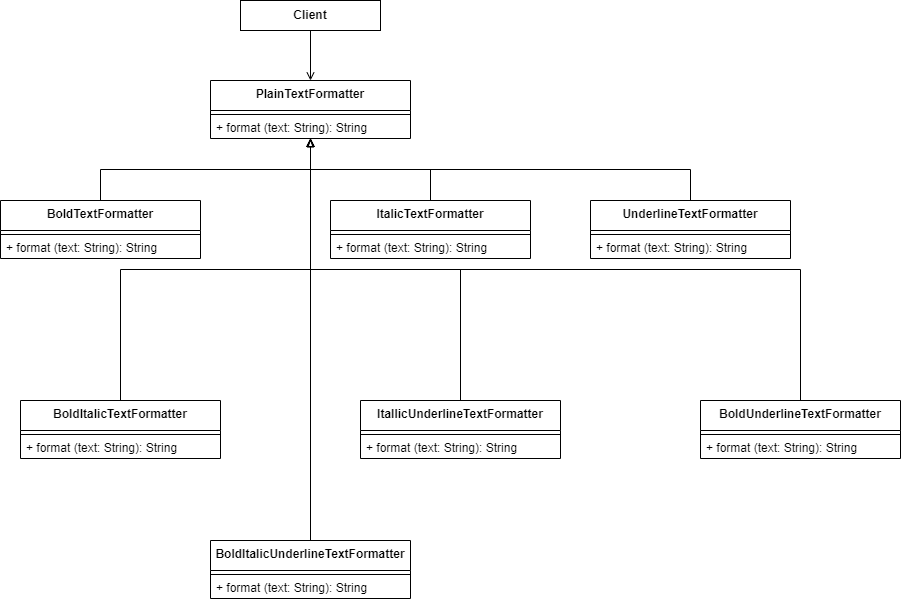

The diagram above was exported from draw.io. Its source (the exported page's mxGraphModel, read from the mxfile embedded in the PNG):
<mxGraphModel dx="1050" dy="563" grid="1" gridSize="10" guides="1" tooltips="1" connect="1" arrows="1" fold="1" page="1" pageScale="1" pageWidth="827" pageHeight="1169" math="0" shadow="0">
  <root>
    <mxCell id="0" />
    <mxCell id="1" parent="0" />
    <mxCell id="WIe7WVRlitWbJ3u8N4tA-70" style="edgeStyle=orthogonalEdgeStyle;rounded=0;orthogonalLoop=1;jettySize=auto;html=1;exitX=0.5;exitY=1;exitDx=0;exitDy=0;endArrow=open;endFill=0;" parent="1" source="WIe7WVRlitWbJ3u8N4tA-20" target="WIe7WVRlitWbJ3u8N4tA-22" edge="1">
      <mxGeometry relative="1" as="geometry">
        <mxPoint x="340" y="130" as="targetPoint" />
      </mxGeometry>
    </mxCell>
    <mxCell id="WIe7WVRlitWbJ3u8N4tA-20" value="Client" style="fontStyle=1;whiteSpace=wrap;html=1;" parent="1" vertex="1">
      <mxGeometry x="270" y="40" width="140" height="30" as="geometry" />
    </mxCell>
    <mxCell id="WIe7WVRlitWbJ3u8N4tA-22" value="&lt;b&gt;PlainTextFormatter&lt;/b&gt;" style="swimlane;fontStyle=0;align=center;verticalAlign=top;childLayout=stackLayout;horizontal=1;startSize=30;horizontalStack=0;resizeParent=1;resizeParentMax=0;resizeLast=0;collapsible=0;marginBottom=0;html=1;whiteSpace=wrap;" parent="1" vertex="1">
      <mxGeometry x="240" y="120" width="200" height="58" as="geometry" />
    </mxCell>
    <mxCell id="WIe7WVRlitWbJ3u8N4tA-23" value="" style="line;strokeWidth=1;fillColor=none;align=left;verticalAlign=middle;spacingTop=-1;spacingLeft=3;spacingRight=3;rotatable=0;labelPosition=right;points=[];portConstraint=eastwest;" parent="WIe7WVRlitWbJ3u8N4tA-22" vertex="1">
      <mxGeometry y="30" width="200" height="8" as="geometry" />
    </mxCell>
    <mxCell id="WIe7WVRlitWbJ3u8N4tA-26" value="&lt;span style=&quot;text-align: center;&quot;&gt;+ format (text: String): String&lt;/span&gt;" style="text;html=1;strokeColor=none;fillColor=none;align=left;verticalAlign=middle;spacingLeft=4;spacingRight=4;overflow=hidden;rotatable=0;points=[[0,0.5],[1,0.5]];portConstraint=eastwest;whiteSpace=wrap;" parent="WIe7WVRlitWbJ3u8N4tA-22" vertex="1">
      <mxGeometry y="38" width="200" height="20" as="geometry" />
    </mxCell>
    <mxCell id="RpY39srBhpd7cQgEGSBj-22" style="edgeStyle=orthogonalEdgeStyle;rounded=0;orthogonalLoop=1;jettySize=auto;html=1;exitX=0.5;exitY=0;exitDx=0;exitDy=0;endArrow=block;endFill=0;" edge="1" parent="1" source="RpY39srBhpd7cQgEGSBj-1" target="WIe7WVRlitWbJ3u8N4tA-22">
      <mxGeometry relative="1" as="geometry" />
    </mxCell>
    <mxCell id="RpY39srBhpd7cQgEGSBj-1" value="&lt;b&gt;BoldTextFormatter&lt;/b&gt;" style="swimlane;fontStyle=0;align=center;verticalAlign=top;childLayout=stackLayout;horizontal=1;startSize=30;horizontalStack=0;resizeParent=1;resizeParentMax=0;resizeLast=0;collapsible=0;marginBottom=0;html=1;whiteSpace=wrap;" vertex="1" parent="1">
      <mxGeometry x="30" y="240" width="200" height="58" as="geometry" />
    </mxCell>
    <mxCell id="RpY39srBhpd7cQgEGSBj-2" value="" style="line;strokeWidth=1;fillColor=none;align=left;verticalAlign=middle;spacingTop=-1;spacingLeft=3;spacingRight=3;rotatable=0;labelPosition=right;points=[];portConstraint=eastwest;" vertex="1" parent="RpY39srBhpd7cQgEGSBj-1">
      <mxGeometry y="30" width="200" height="8" as="geometry" />
    </mxCell>
    <mxCell id="RpY39srBhpd7cQgEGSBj-3" value="&lt;span style=&quot;text-align: center;&quot;&gt;+ format (text: String): String&lt;/span&gt;" style="text;html=1;strokeColor=none;fillColor=none;align=left;verticalAlign=middle;spacingLeft=4;spacingRight=4;overflow=hidden;rotatable=0;points=[[0,0.5],[1,0.5]];portConstraint=eastwest;whiteSpace=wrap;" vertex="1" parent="RpY39srBhpd7cQgEGSBj-1">
      <mxGeometry y="38" width="200" height="20" as="geometry" />
    </mxCell>
    <mxCell id="RpY39srBhpd7cQgEGSBj-26" style="edgeStyle=orthogonalEdgeStyle;rounded=0;orthogonalLoop=1;jettySize=auto;html=1;exitX=0.5;exitY=0;exitDx=0;exitDy=0;endArrow=block;endFill=0;" edge="1" parent="1" source="RpY39srBhpd7cQgEGSBj-4" target="WIe7WVRlitWbJ3u8N4tA-22">
      <mxGeometry relative="1" as="geometry" />
    </mxCell>
    <mxCell id="RpY39srBhpd7cQgEGSBj-4" value="&lt;b&gt;ItalicTextFormatter&lt;/b&gt;" style="swimlane;fontStyle=0;align=center;verticalAlign=top;childLayout=stackLayout;horizontal=1;startSize=30;horizontalStack=0;resizeParent=1;resizeParentMax=0;resizeLast=0;collapsible=0;marginBottom=0;html=1;whiteSpace=wrap;" vertex="1" parent="1">
      <mxGeometry x="360" y="240" width="200" height="58" as="geometry" />
    </mxCell>
    <mxCell id="RpY39srBhpd7cQgEGSBj-5" value="" style="line;strokeWidth=1;fillColor=none;align=left;verticalAlign=middle;spacingTop=-1;spacingLeft=3;spacingRight=3;rotatable=0;labelPosition=right;points=[];portConstraint=eastwest;" vertex="1" parent="RpY39srBhpd7cQgEGSBj-4">
      <mxGeometry y="30" width="200" height="8" as="geometry" />
    </mxCell>
    <mxCell id="RpY39srBhpd7cQgEGSBj-6" value="&lt;span style=&quot;text-align: center;&quot;&gt;+ format (text: String): String&lt;/span&gt;" style="text;html=1;strokeColor=none;fillColor=none;align=left;verticalAlign=middle;spacingLeft=4;spacingRight=4;overflow=hidden;rotatable=0;points=[[0,0.5],[1,0.5]];portConstraint=eastwest;whiteSpace=wrap;" vertex="1" parent="RpY39srBhpd7cQgEGSBj-4">
      <mxGeometry y="38" width="200" height="20" as="geometry" />
    </mxCell>
    <mxCell id="RpY39srBhpd7cQgEGSBj-25" style="edgeStyle=orthogonalEdgeStyle;rounded=0;orthogonalLoop=1;jettySize=auto;html=1;exitX=0.5;exitY=0;exitDx=0;exitDy=0;endArrow=block;endFill=0;" edge="1" parent="1" source="RpY39srBhpd7cQgEGSBj-7" target="WIe7WVRlitWbJ3u8N4tA-22">
      <mxGeometry relative="1" as="geometry" />
    </mxCell>
    <mxCell id="RpY39srBhpd7cQgEGSBj-7" value="&lt;b&gt;UnderlineTextFormatter&lt;/b&gt;" style="swimlane;fontStyle=0;align=center;verticalAlign=top;childLayout=stackLayout;horizontal=1;startSize=30;horizontalStack=0;resizeParent=1;resizeParentMax=0;resizeLast=0;collapsible=0;marginBottom=0;html=1;whiteSpace=wrap;" vertex="1" parent="1">
      <mxGeometry x="620" y="240" width="200" height="58" as="geometry" />
    </mxCell>
    <mxCell id="RpY39srBhpd7cQgEGSBj-8" value="" style="line;strokeWidth=1;fillColor=none;align=left;verticalAlign=middle;spacingTop=-1;spacingLeft=3;spacingRight=3;rotatable=0;labelPosition=right;points=[];portConstraint=eastwest;" vertex="1" parent="RpY39srBhpd7cQgEGSBj-7">
      <mxGeometry y="30" width="200" height="8" as="geometry" />
    </mxCell>
    <mxCell id="RpY39srBhpd7cQgEGSBj-9" value="&lt;span style=&quot;text-align: center;&quot;&gt;+ format (text: String): String&lt;/span&gt;" style="text;html=1;strokeColor=none;fillColor=none;align=left;verticalAlign=middle;spacingLeft=4;spacingRight=4;overflow=hidden;rotatable=0;points=[[0,0.5],[1,0.5]];portConstraint=eastwest;whiteSpace=wrap;" vertex="1" parent="RpY39srBhpd7cQgEGSBj-7">
      <mxGeometry y="38" width="200" height="20" as="geometry" />
    </mxCell>
    <mxCell id="RpY39srBhpd7cQgEGSBj-24" style="edgeStyle=orthogonalEdgeStyle;rounded=0;orthogonalLoop=1;jettySize=auto;html=1;exitX=0.5;exitY=0;exitDx=0;exitDy=0;endArrow=block;endFill=0;" edge="1" parent="1" source="RpY39srBhpd7cQgEGSBj-10" target="WIe7WVRlitWbJ3u8N4tA-22">
      <mxGeometry relative="1" as="geometry" />
    </mxCell>
    <mxCell id="RpY39srBhpd7cQgEGSBj-10" value="&lt;b&gt;BoldItalicTextFormatter&lt;/b&gt;" style="swimlane;fontStyle=0;align=center;verticalAlign=top;childLayout=stackLayout;horizontal=1;startSize=30;horizontalStack=0;resizeParent=1;resizeParentMax=0;resizeLast=0;collapsible=0;marginBottom=0;html=1;whiteSpace=wrap;" vertex="1" parent="1">
      <mxGeometry x="50" y="440" width="200" height="58" as="geometry" />
    </mxCell>
    <mxCell id="RpY39srBhpd7cQgEGSBj-11" value="" style="line;strokeWidth=1;fillColor=none;align=left;verticalAlign=middle;spacingTop=-1;spacingLeft=3;spacingRight=3;rotatable=0;labelPosition=right;points=[];portConstraint=eastwest;" vertex="1" parent="RpY39srBhpd7cQgEGSBj-10">
      <mxGeometry y="30" width="200" height="8" as="geometry" />
    </mxCell>
    <mxCell id="RpY39srBhpd7cQgEGSBj-12" value="&lt;span style=&quot;text-align: center;&quot;&gt;+ format (text: String): String&lt;/span&gt;" style="text;html=1;strokeColor=none;fillColor=none;align=left;verticalAlign=middle;spacingLeft=4;spacingRight=4;overflow=hidden;rotatable=0;points=[[0,0.5],[1,0.5]];portConstraint=eastwest;whiteSpace=wrap;" vertex="1" parent="RpY39srBhpd7cQgEGSBj-10">
      <mxGeometry y="38" width="200" height="20" as="geometry" />
    </mxCell>
    <mxCell id="RpY39srBhpd7cQgEGSBj-27" style="edgeStyle=orthogonalEdgeStyle;rounded=0;orthogonalLoop=1;jettySize=auto;html=1;exitX=0.5;exitY=0;exitDx=0;exitDy=0;endArrow=blockThin;endFill=0;" edge="1" parent="1" source="RpY39srBhpd7cQgEGSBj-13" target="WIe7WVRlitWbJ3u8N4tA-22">
      <mxGeometry relative="1" as="geometry" />
    </mxCell>
    <mxCell id="RpY39srBhpd7cQgEGSBj-13" value="&lt;b&gt;ItallicUnderlineTextFormatter&lt;/b&gt;" style="swimlane;fontStyle=0;align=center;verticalAlign=top;childLayout=stackLayout;horizontal=1;startSize=30;horizontalStack=0;resizeParent=1;resizeParentMax=0;resizeLast=0;collapsible=0;marginBottom=0;html=1;whiteSpace=wrap;" vertex="1" parent="1">
      <mxGeometry x="390" y="440" width="200" height="58" as="geometry" />
    </mxCell>
    <mxCell id="RpY39srBhpd7cQgEGSBj-14" value="" style="line;strokeWidth=1;fillColor=none;align=left;verticalAlign=middle;spacingTop=-1;spacingLeft=3;spacingRight=3;rotatable=0;labelPosition=right;points=[];portConstraint=eastwest;" vertex="1" parent="RpY39srBhpd7cQgEGSBj-13">
      <mxGeometry y="30" width="200" height="8" as="geometry" />
    </mxCell>
    <mxCell id="RpY39srBhpd7cQgEGSBj-15" value="&lt;span style=&quot;text-align: center;&quot;&gt;+ format (text: String): String&lt;/span&gt;" style="text;html=1;strokeColor=none;fillColor=none;align=left;verticalAlign=middle;spacingLeft=4;spacingRight=4;overflow=hidden;rotatable=0;points=[[0,0.5],[1,0.5]];portConstraint=eastwest;whiteSpace=wrap;" vertex="1" parent="RpY39srBhpd7cQgEGSBj-13">
      <mxGeometry y="38" width="200" height="20" as="geometry" />
    </mxCell>
    <mxCell id="RpY39srBhpd7cQgEGSBj-28" style="edgeStyle=orthogonalEdgeStyle;rounded=0;orthogonalLoop=1;jettySize=auto;html=1;exitX=0.5;exitY=0;exitDx=0;exitDy=0;endArrow=block;endFill=0;" edge="1" parent="1" source="RpY39srBhpd7cQgEGSBj-16" target="WIe7WVRlitWbJ3u8N4tA-22">
      <mxGeometry relative="1" as="geometry" />
    </mxCell>
    <mxCell id="RpY39srBhpd7cQgEGSBj-16" value="&lt;b&gt;BoldUnderlineTextFormatter&lt;/b&gt;" style="swimlane;fontStyle=0;align=center;verticalAlign=top;childLayout=stackLayout;horizontal=1;startSize=30;horizontalStack=0;resizeParent=1;resizeParentMax=0;resizeLast=0;collapsible=0;marginBottom=0;html=1;whiteSpace=wrap;" vertex="1" parent="1">
      <mxGeometry x="730" y="440" width="200" height="58" as="geometry" />
    </mxCell>
    <mxCell id="RpY39srBhpd7cQgEGSBj-17" value="" style="line;strokeWidth=1;fillColor=none;align=left;verticalAlign=middle;spacingTop=-1;spacingLeft=3;spacingRight=3;rotatable=0;labelPosition=right;points=[];portConstraint=eastwest;" vertex="1" parent="RpY39srBhpd7cQgEGSBj-16">
      <mxGeometry y="30" width="200" height="8" as="geometry" />
    </mxCell>
    <mxCell id="RpY39srBhpd7cQgEGSBj-18" value="&lt;span style=&quot;text-align: center;&quot;&gt;+ format (text: String): String&lt;/span&gt;" style="text;html=1;strokeColor=none;fillColor=none;align=left;verticalAlign=middle;spacingLeft=4;spacingRight=4;overflow=hidden;rotatable=0;points=[[0,0.5],[1,0.5]];portConstraint=eastwest;whiteSpace=wrap;" vertex="1" parent="RpY39srBhpd7cQgEGSBj-16">
      <mxGeometry y="38" width="200" height="20" as="geometry" />
    </mxCell>
    <mxCell id="RpY39srBhpd7cQgEGSBj-23" style="edgeStyle=orthogonalEdgeStyle;rounded=0;orthogonalLoop=1;jettySize=auto;html=1;exitX=0.5;exitY=0;exitDx=0;exitDy=0;endArrow=block;endFill=0;" edge="1" parent="1" source="RpY39srBhpd7cQgEGSBj-19" target="WIe7WVRlitWbJ3u8N4tA-22">
      <mxGeometry relative="1" as="geometry" />
    </mxCell>
    <mxCell id="RpY39srBhpd7cQgEGSBj-19" value="&lt;b&gt;BoldItalicUnderlineTextFormatter&lt;/b&gt;" style="swimlane;fontStyle=0;align=center;verticalAlign=top;childLayout=stackLayout;horizontal=1;startSize=30;horizontalStack=0;resizeParent=1;resizeParentMax=0;resizeLast=0;collapsible=0;marginBottom=0;html=1;whiteSpace=wrap;" vertex="1" parent="1">
      <mxGeometry x="240" y="580" width="200" height="58" as="geometry" />
    </mxCell>
    <mxCell id="RpY39srBhpd7cQgEGSBj-20" value="" style="line;strokeWidth=1;fillColor=none;align=left;verticalAlign=middle;spacingTop=-1;spacingLeft=3;spacingRight=3;rotatable=0;labelPosition=right;points=[];portConstraint=eastwest;" vertex="1" parent="RpY39srBhpd7cQgEGSBj-19">
      <mxGeometry y="30" width="200" height="8" as="geometry" />
    </mxCell>
    <mxCell id="RpY39srBhpd7cQgEGSBj-21" value="&lt;span style=&quot;text-align: center;&quot;&gt;+ format (text: String): String&lt;/span&gt;" style="text;html=1;strokeColor=none;fillColor=none;align=left;verticalAlign=middle;spacingLeft=4;spacingRight=4;overflow=hidden;rotatable=0;points=[[0,0.5],[1,0.5]];portConstraint=eastwest;whiteSpace=wrap;" vertex="1" parent="RpY39srBhpd7cQgEGSBj-19">
      <mxGeometry y="38" width="200" height="20" as="geometry" />
    </mxCell>
  </root>
</mxGraphModel>